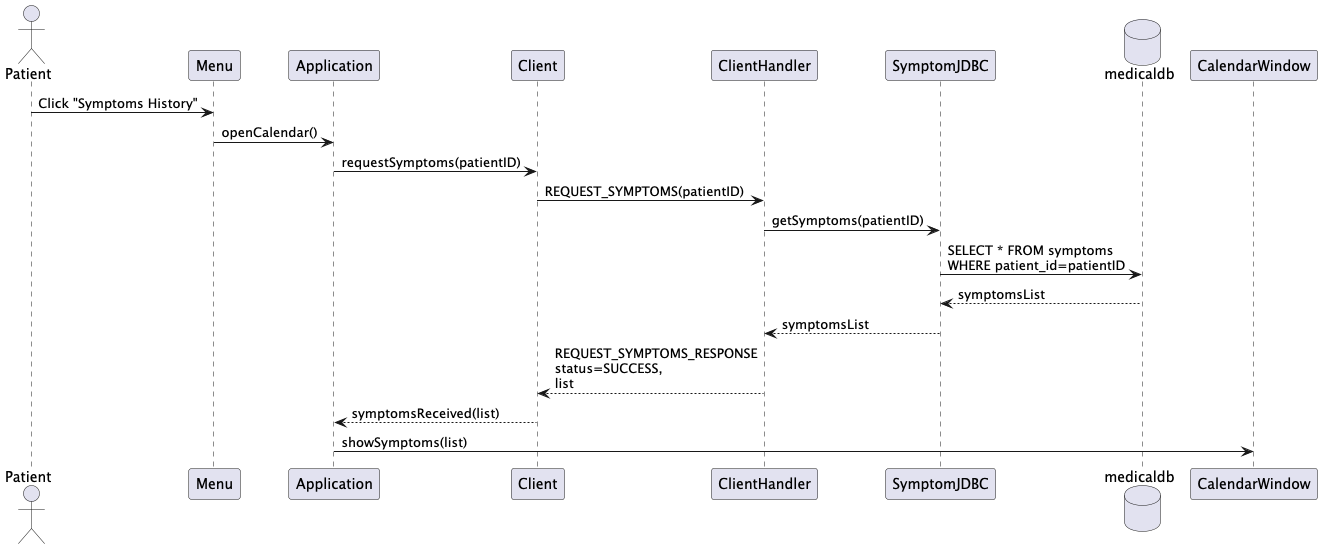

The diagram above was rendered by PlantUML. Its source (embedded in the PNG):
@startuml Patient_ViewSymptomsCalendar_Success
actor Patient
participant Menu
participant Application
participant Client
participant ClientHandler
participant SymptomJDBC
database medicaldb
participant CalendarWindow

Patient -> Menu: Click "Symptoms History"
Menu -> Application: openCalendar()
Application -> Client: requestSymptoms(patientID)
Client -> ClientHandler: REQUEST_SYMPTOMS(patientID)

ClientHandler -> SymptomJDBC: getSymptoms(patientID)
SymptomJDBC -> medicaldb: SELECT * FROM symptoms\nWHERE patient_id=patientID
medicaldb --> SymptomJDBC: symptomsList
SymptomJDBC --> ClientHandler: symptomsList

ClientHandler --> Client: REQUEST_SYMPTOMS_RESPONSE\nstatus=SUCCESS,\nlist
Client --> Application: symptomsReceived(list)
Application -> CalendarWindow: showSymptoms(list)
@enduml